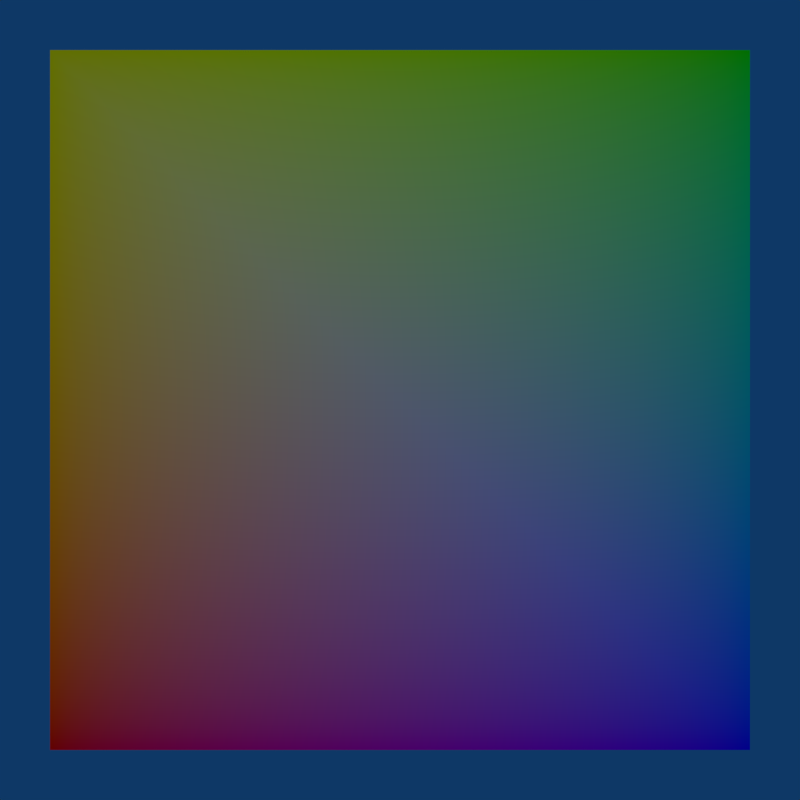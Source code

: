 # Source: input_attribute_vcol.blend  (saved by Blender 2.78.4; exported with 4.5.12 LTS)
import bpy
from mathutils import Matrix  # noqa: F401  (used for matrix-valued properties, if any)

bpy.ops.wm.read_factory_settings(use_empty=True)
scene = bpy.context.scene
scene.name = 'Scene'

# ---- collections
col_collection_1 = bpy.data.collections.new('Collection 1'); scene.collection.children.link(col_collection_1)

# ---- materials (node trees are filled in below, after node groups)
mat_material_002 = bpy.data.materials.new('Material.002')
mat_material_002.alpha_threshold = 0.0
mat_material_002.roughness = 0.5

# ---- material node trees
mat_material_002.use_nodes = True; mat_material_002.node_tree.nodes.clear()
_N = mat_material_002.node_tree.nodes; _L = mat_material_002.node_tree.links
n0 = _N.new('ShaderNodeOutputMaterial'); n0.name = 'Material Output'; n0.location = (300, 300)
n1 = _N.new('ShaderNodeBsdfDiffuse'); n1.name = 'Diffuse BSDF'; n1.location = (10, 300)
n2 = _N.new('ShaderNodeAttribute'); n2.name = 'Attribute'; n2.location = (-256, 293)
n2.attribute_name = 'Col'
_L.new(n1.outputs[0], n0.inputs[0])
_L.new(n2.outputs[0], n1.inputs[0])
n0.is_active_output = True

# ---- world
world_world = bpy.data.worlds.new('World'); scene.world = world_world
world_world.use_nodes = True; world_world.node_tree.nodes.clear()
_N = world_world.node_tree.nodes; _L = world_world.node_tree.links
n0 = _N.new('ShaderNodeOutputWorld'); n0.name = 'World Output'; n0.location = (300, 300)
n1 = _N.new('ShaderNodeBackground'); n1.name = 'Background'; n1.location = (10, 300)
n1.inputs[0].default_value = (0.004391, 0.03955, 0.1329, 1.0)
_L.new(n1.outputs[0], n0.inputs[0])
n0.is_active_output = True
world_world.color = (0.004391, 0.03955, 0.1329)
world_world.use_sun_shadow = False
world_world.sun_shadow_jitter_overblur = 0.0
world_world.cycles.sampling_method = 'NONE'
world_world.cycles.sample_map_resolution = 256

# ---- cameras
cam_camera = bpy.data.cameras.new('Camera')
cam_camera.clip_end = 100.0
cam_camera.lens = 35.0
cam_camera.sensor_width = 32.0
cam_camera.sensor_height = 18.0
cam_camera.ortho_scale = 7.314
cam_camera.dof.focus_distance = 0.0

# ---- lights
light_lamp = bpy.data.lights.new('Lamp', 'POINT')
light_lamp.transmission_factor = 0.0
light_lamp.cutoff_distance = 30.0
light_lamp.energy = 100.0
light_lamp.shadow_buffer_clip_start = 1.001
light_lamp.shadow_soft_size = 1.0
light_lamp.shadow_maximum_resolution = 0.006
light_lamp.use_absolute_resolution = True
light_lamp.cycles.use_multiple_importance_sampling = False

# ---- meshes
me_plane_001 = bpy.data.meshes.new('Plane.001')
me_plane_001.from_pydata([(-1.2, -1.2, 0.0), (1.2, -1.2, 0.0), (-1.2, 1.2, 0.0), (1.2, 1.2, 0.0)], [], [(1, 2, 0), (1, 3, 2)])
_ca = me_plane_001.color_attributes.new('Col', 'BYTE_COLOR', 'CORNER')
_ca.data.foreach_set('color', [0.0003035, 0.0003035, 0.9911, 1.0, 0.9911, 1.0, 0.0003035, 1.0, 0.9911, 0.0003035, 0.0003035, 1.0, 0.0003035, 0.0003035, 0.9911, 1.0, 0.0003035, 0.9911, 0.0003035, 1.0, 0.9911, 1.0, 0.0003035, 1.0])
me_plane_001.materials.append(mat_material_002)
me_plane_001.use_remesh_preserve_volume = False
me_plane_001.use_remesh_preserve_attributes = False
me_plane_001.use_mirror_vertex_groups = False
me_plane_001.update()

# ---- objects
ob_plane = bpy.data.objects.new('Plane', me_plane_001)
ob_lamp = bpy.data.objects.new('Lamp', light_lamp)
ob_camera = bpy.data.objects.new('Camera', cam_camera)

# ---- transforms, parenting, visibility, modifiers, constraints
ob_plane.location = (0.0, 0.0, 0.0)
ob_plane.lineart.crease_threshold = 0.0
ob_lamp.location = (0.0, 0.0, 4.0)
ob_lamp.rotation_euler = (0.6503, 0.05522, 1.866)
ob_lamp.lock_rotations_4d = False
ob_lamp.empty_display_type = 'ARROWS'
ob_lamp.color = (0.0, 0.0, 0.0, 0.0)
ob_lamp.lineart.crease_threshold = 0.0
ob_camera.location = (0.0, 0.0, 3.0)
ob_camera.lock_rotations_4d = False
ob_camera.empty_display_type = 'ARROWS'
ob_camera.color = (0.0, 0.0, 0.0, 0.0)
ob_camera.display_type = 'WIRE'
ob_camera.lineart.crease_threshold = 0.0

# ---- collection membership
col_collection_1.objects.link(ob_plane)
col_collection_1.objects.link(ob_lamp)
col_collection_1.objects.link(ob_camera)

# ---- scene / render settings (as saved in the file)
scene.camera = ob_camera
scene.frame_start = 1; scene.frame_end = 250; scene.frame_set(1)
scene.render.engine = 'CYCLES'
scene.render.image_settings.color_mode = 'RGB'
scene.render.resolution_x = 256
scene.render.resolution_y = 256
scene.render.resolution_percentage = 50
scene.render.dither_intensity = 0.0
scene.render.use_border = True
scene.render.bake_margin = 2
scene.render.bake_bias = 0.0
scene.cycles.use_denoising = False
scene.cycles.samples = 25
scene.cycles.sampling_pattern = 'TABULATED_SOBOL'
scene.cycles.light_sampling_threshold = 0.0
scene.cycles.use_adaptive_sampling = False
scene.cycles.use_light_tree = False
scene.cycles.blur_glossy = 0.0
scene.cycles.pixel_filter_type = 'GAUSSIAN'
scene.cycles.sample_clamp_indirect = 0.0
scene.view_settings.view_transform = 'Standard'
bpy.context.view_layer.update()
